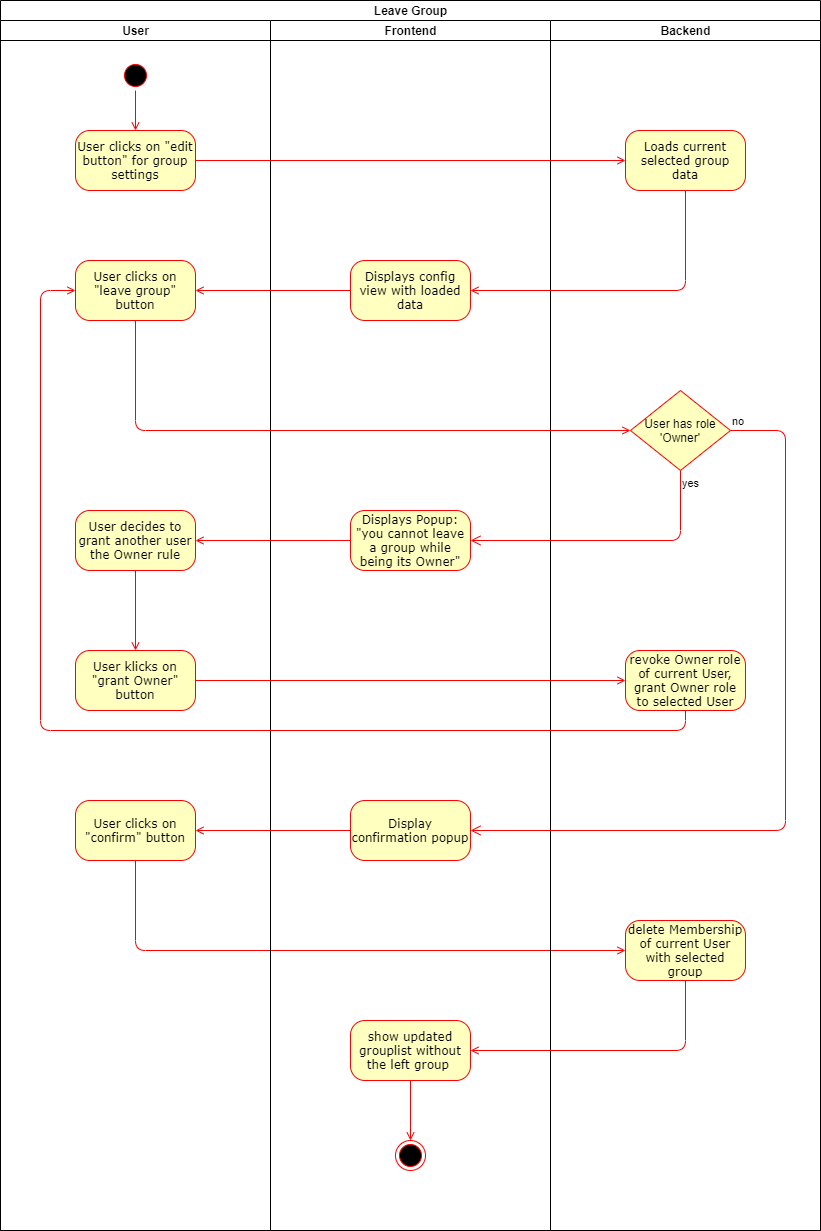

The diagram above was exported from draw.io. Its source (the exported page's mxGraphModel, read from the mxfile embedded in the PNG):
<mxGraphModel dx="322" dy="822" grid="1" gridSize="10" guides="1" tooltips="1" connect="1" arrows="1" fold="1" page="1" pageScale="1" pageWidth="1100" pageHeight="850" background="#ffffff" math="0" shadow="0">
  <root>
    <mxCell id="0" />
    <mxCell id="1" parent="0" />
    <mxCell id="5q0LLnK0pBokUvjdq-wg-1" value="Leave Group" style="swimlane;html=1;childLayout=stackLayout;resizeParent=1;resizeParentMax=0;startSize=20;" parent="1" vertex="1">
      <mxGeometry x="1250" y="80" width="820" height="1230" as="geometry" />
    </mxCell>
    <mxCell id="5q0LLnK0pBokUvjdq-wg-2" value="User" style="swimlane;html=1;startSize=20;" parent="5q0LLnK0pBokUvjdq-wg-1" vertex="1">
      <mxGeometry y="20" width="270" height="1210" as="geometry" />
    </mxCell>
    <mxCell id="5q0LLnK0pBokUvjdq-wg-8" style="edgeStyle=orthogonalEdgeStyle;rounded=1;orthogonalLoop=1;jettySize=auto;html=1;exitX=1;exitY=0.5;exitDx=0;exitDy=0;entryX=0.5;entryY=0;entryDx=0;entryDy=0;strokeColor=#FF0000;endArrow=open;endFill=0;strokeWidth=1;" parent="5q0LLnK0pBokUvjdq-wg-2" source="5q0LLnK0pBokUvjdq-wg-5" target="5q0LLnK0pBokUvjdq-wg-6" edge="1">
      <mxGeometry relative="1" as="geometry" />
    </mxCell>
    <mxCell id="5q0LLnK0pBokUvjdq-wg-5" value="" style="ellipse;html=1;shape=startState;fillColor=#000000;strokeColor=#ff0000;rounded=1;shadow=0;comic=0;labelBackgroundColor=none;fontFamily=Verdana;fontSize=12;fontColor=#000000;align=center;direction=south;" parent="5q0LLnK0pBokUvjdq-wg-2" vertex="1">
      <mxGeometry x="120" y="40" width="30" height="30" as="geometry" />
    </mxCell>
    <mxCell id="5q0LLnK0pBokUvjdq-wg-6" value="User clicks on &quot;edit button&quot; for group settings" style="rounded=1;whiteSpace=wrap;html=1;arcSize=24;fillColor=#ffffc0;strokeColor=#ff0000;shadow=0;comic=0;labelBackgroundColor=none;fontFamily=Verdana;fontSize=12;fontColor=#000000;align=center;" parent="5q0LLnK0pBokUvjdq-wg-2" vertex="1">
      <mxGeometry x="75" y="110" width="120" height="60" as="geometry" />
    </mxCell>
    <mxCell id="5q0LLnK0pBokUvjdq-wg-12" value="User clicks on &quot;leave group&quot; button" style="rounded=1;whiteSpace=wrap;html=1;arcSize=24;fillColor=#ffffc0;strokeColor=#ff0000;shadow=0;comic=0;labelBackgroundColor=none;fontFamily=Verdana;fontSize=12;fontColor=#000000;align=center;" parent="5q0LLnK0pBokUvjdq-wg-2" vertex="1">
      <mxGeometry x="75" y="240" width="120" height="60" as="geometry" />
    </mxCell>
    <mxCell id="mUM01Px6JRePzmhPGxO_-13" style="edgeStyle=orthogonalEdgeStyle;rounded=1;orthogonalLoop=1;jettySize=auto;html=1;exitX=0.5;exitY=1;exitDx=0;exitDy=0;entryX=0.5;entryY=0;entryDx=0;entryDy=0;endArrow=open;endFill=0;strokeColor=#FF0000;" parent="5q0LLnK0pBokUvjdq-wg-2" source="mUM01Px6JRePzmhPGxO_-8" target="mUM01Px6JRePzmhPGxO_-12" edge="1">
      <mxGeometry relative="1" as="geometry" />
    </mxCell>
    <mxCell id="mUM01Px6JRePzmhPGxO_-8" value="User decides to grant another user the Owner rule" style="rounded=1;whiteSpace=wrap;html=1;arcSize=24;fillColor=#ffffc0;strokeColor=#ff0000;shadow=0;comic=0;labelBackgroundColor=none;fontFamily=Verdana;fontSize=12;fontColor=#000000;align=center;" parent="5q0LLnK0pBokUvjdq-wg-2" vertex="1">
      <mxGeometry x="75" y="490" width="120" height="60" as="geometry" />
    </mxCell>
    <mxCell id="mUM01Px6JRePzmhPGxO_-12" value="User klicks on &quot;grant Owner&quot; button" style="rounded=1;whiteSpace=wrap;html=1;arcSize=24;fillColor=#ffffc0;strokeColor=#ff0000;shadow=0;comic=0;labelBackgroundColor=none;fontFamily=Verdana;fontSize=12;fontColor=#000000;align=center;" parent="5q0LLnK0pBokUvjdq-wg-2" vertex="1">
      <mxGeometry x="75" y="630" width="120" height="60" as="geometry" />
    </mxCell>
    <mxCell id="mUM01Px6JRePzmhPGxO_-9" value="User clicks on &quot;confirm&quot; button" style="rounded=1;whiteSpace=wrap;html=1;arcSize=24;fillColor=#ffffc0;strokeColor=#ff0000;shadow=0;comic=0;labelBackgroundColor=none;fontFamily=Verdana;fontSize=12;fontColor=#000000;align=center;" parent="5q0LLnK0pBokUvjdq-wg-2" vertex="1">
      <mxGeometry x="75" y="780" width="120" height="60" as="geometry" />
    </mxCell>
    <mxCell id="mUM01Px6JRePzmhPGxO_-19" style="edgeStyle=orthogonalEdgeStyle;rounded=1;orthogonalLoop=1;jettySize=auto;html=1;entryX=0;entryY=0.5;entryDx=0;entryDy=0;endArrow=open;endFill=0;strokeColor=#FF0000;" parent="5q0LLnK0pBokUvjdq-wg-1" source="mUM01Px6JRePzmhPGxO_-9" target="UKftv7T5mlMuOHYKB0Pt-17" edge="1">
      <mxGeometry relative="1" as="geometry">
        <mxPoint x="240" y="880" as="sourcePoint" />
        <Array as="points">
          <mxPoint x="135" y="950" />
        </Array>
      </mxGeometry>
    </mxCell>
    <mxCell id="5q0LLnK0pBokUvjdq-wg-3" value="Frontend" style="swimlane;html=1;startSize=20;" parent="5q0LLnK0pBokUvjdq-wg-1" vertex="1">
      <mxGeometry x="270" y="20" width="280" height="1210" as="geometry" />
    </mxCell>
    <mxCell id="5q0LLnK0pBokUvjdq-wg-10" value="Displays config view with loaded data" style="rounded=1;whiteSpace=wrap;html=1;arcSize=24;fillColor=#ffffc0;strokeColor=#ff0000;shadow=0;comic=0;labelBackgroundColor=none;fontFamily=Verdana;fontSize=12;fontColor=#000000;align=center;" parent="5q0LLnK0pBokUvjdq-wg-3" vertex="1">
      <mxGeometry x="80" y="240" width="120" height="60" as="geometry" />
    </mxCell>
    <mxCell id="5q0LLnK0pBokUvjdq-wg-40" style="edgeStyle=orthogonalEdgeStyle;rounded=1;orthogonalLoop=1;jettySize=auto;html=1;exitX=0.5;exitY=1;exitDx=0;exitDy=0;entryX=0.5;entryY=0;entryDx=0;entryDy=0;endArrow=open;endFill=0;strokeColor=#FF0000;strokeWidth=1;" parent="5q0LLnK0pBokUvjdq-wg-3" target="5q0LLnK0pBokUvjdq-wg-39" edge="1">
      <mxGeometry relative="1" as="geometry">
        <mxPoint x="140" y="1130" as="targetPoint" />
        <mxPoint x="140" y="1060" as="sourcePoint" />
      </mxGeometry>
    </mxCell>
    <mxCell id="5q0LLnK0pBokUvjdq-wg-39" value="" style="ellipse;html=1;shape=endState;fillColor=#000000;strokeColor=#ff0000;rounded=1;shadow=0;comic=0;labelBackgroundColor=none;fontFamily=Verdana;fontSize=12;fontColor=#000000;align=center;" parent="5q0LLnK0pBokUvjdq-wg-3" vertex="1">
      <mxGeometry x="125" y="1120" width="30" height="30" as="geometry" />
    </mxCell>
    <mxCell id="mUM01Px6JRePzmhPGxO_-6" value="Displays Popup: &quot;you cannot leave a group while being its Owner&quot;" style="rounded=1;whiteSpace=wrap;html=1;arcSize=24;fillColor=#ffffc0;strokeColor=#ff0000;shadow=0;comic=0;labelBackgroundColor=none;fontFamily=Verdana;fontSize=12;fontColor=#000000;align=center;" parent="5q0LLnK0pBokUvjdq-wg-3" vertex="1">
      <mxGeometry x="80" y="490" width="120" height="60" as="geometry" />
    </mxCell>
    <mxCell id="mUM01Px6JRePzmhPGxO_-7" value="Display confirmation popup" style="rounded=1;whiteSpace=wrap;html=1;arcSize=24;fillColor=#ffffc0;strokeColor=#ff0000;shadow=0;comic=0;labelBackgroundColor=none;fontFamily=Verdana;fontSize=12;fontColor=#000000;align=center;" parent="5q0LLnK0pBokUvjdq-wg-3" vertex="1">
      <mxGeometry x="80" y="780" width="120" height="60" as="geometry" />
    </mxCell>
    <mxCell id="UKftv7T5mlMuOHYKB0Pt-15" value="show updated grouplist without the left group&amp;nbsp;" style="rounded=1;whiteSpace=wrap;html=1;arcSize=24;fillColor=#ffffc0;strokeColor=#ff0000;shadow=0;comic=0;labelBackgroundColor=none;fontFamily=Verdana;fontSize=12;fontColor=#000000;align=center;" vertex="1" parent="5q0LLnK0pBokUvjdq-wg-3">
      <mxGeometry x="80" y="1000" width="120" height="60" as="geometry" />
    </mxCell>
    <mxCell id="5q0LLnK0pBokUvjdq-wg-4" value="Backend" style="swimlane;html=1;startSize=20;" parent="5q0LLnK0pBokUvjdq-wg-1" vertex="1">
      <mxGeometry x="550" y="20" width="270" height="1210" as="geometry" />
    </mxCell>
    <mxCell id="5q0LLnK0pBokUvjdq-wg-7" value="Loads current selected group data" style="rounded=1;whiteSpace=wrap;html=1;arcSize=24;fillColor=#ffffc0;strokeColor=#ff0000;shadow=0;comic=0;labelBackgroundColor=none;fontFamily=Verdana;fontSize=12;fontColor=#000000;align=center;" parent="5q0LLnK0pBokUvjdq-wg-4" vertex="1">
      <mxGeometry x="75" y="110" width="120" height="60" as="geometry" />
    </mxCell>
    <mxCell id="mUM01Px6JRePzmhPGxO_-2" value="User has role 'Owner'" style="rhombus;whiteSpace=wrap;html=1;fillColor=#ffffc0;strokeColor=#ff0000;" parent="5q0LLnK0pBokUvjdq-wg-4" vertex="1">
      <mxGeometry x="80" y="370" width="100" height="80" as="geometry" />
    </mxCell>
    <mxCell id="UKftv7T5mlMuOHYKB0Pt-2" value="revoke Owner role of current User, grant Owner role to selected User" style="rounded=1;whiteSpace=wrap;html=1;arcSize=24;fillColor=#ffffc0;strokeColor=#ff0000;shadow=0;comic=0;labelBackgroundColor=none;fontFamily=Verdana;fontSize=12;fontColor=#000000;align=center;" vertex="1" parent="5q0LLnK0pBokUvjdq-wg-4">
      <mxGeometry x="75" y="630" width="120" height="60" as="geometry" />
    </mxCell>
    <mxCell id="UKftv7T5mlMuOHYKB0Pt-17" value="delete Membership of current User with selected group" style="rounded=1;whiteSpace=wrap;html=1;arcSize=24;fillColor=#ffffc0;strokeColor=#ff0000;shadow=0;comic=0;labelBackgroundColor=none;fontFamily=Verdana;fontSize=12;fontColor=#000000;align=center;" vertex="1" parent="5q0LLnK0pBokUvjdq-wg-4">
      <mxGeometry x="75" y="900" width="120" height="60" as="geometry" />
    </mxCell>
    <mxCell id="5q0LLnK0pBokUvjdq-wg-9" style="edgeStyle=orthogonalEdgeStyle;rounded=1;orthogonalLoop=1;jettySize=auto;html=1;exitX=1;exitY=0.5;exitDx=0;exitDy=0;entryX=0;entryY=0.5;entryDx=0;entryDy=0;endArrow=open;endFill=0;strokeColor=#FF0000;strokeWidth=1;" parent="5q0LLnK0pBokUvjdq-wg-1" source="5q0LLnK0pBokUvjdq-wg-6" target="5q0LLnK0pBokUvjdq-wg-7" edge="1">
      <mxGeometry relative="1" as="geometry" />
    </mxCell>
    <mxCell id="5q0LLnK0pBokUvjdq-wg-11" style="edgeStyle=orthogonalEdgeStyle;rounded=1;orthogonalLoop=1;jettySize=auto;html=1;exitX=0.5;exitY=1;exitDx=0;exitDy=0;entryX=1;entryY=0.5;entryDx=0;entryDy=0;endArrow=open;endFill=0;strokeColor=#FF0000;strokeWidth=1;" parent="5q0LLnK0pBokUvjdq-wg-1" source="5q0LLnK0pBokUvjdq-wg-7" target="5q0LLnK0pBokUvjdq-wg-10" edge="1">
      <mxGeometry relative="1" as="geometry" />
    </mxCell>
    <mxCell id="5q0LLnK0pBokUvjdq-wg-13" style="edgeStyle=orthogonalEdgeStyle;rounded=1;orthogonalLoop=1;jettySize=auto;html=1;exitX=0;exitY=0.5;exitDx=0;exitDy=0;entryX=1;entryY=0.5;entryDx=0;entryDy=0;endArrow=open;endFill=0;strokeColor=#FF0000;strokeWidth=1;" parent="5q0LLnK0pBokUvjdq-wg-1" source="5q0LLnK0pBokUvjdq-wg-10" target="5q0LLnK0pBokUvjdq-wg-12" edge="1">
      <mxGeometry relative="1" as="geometry" />
    </mxCell>
    <mxCell id="mUM01Px6JRePzmhPGxO_-5" style="edgeStyle=orthogonalEdgeStyle;rounded=1;orthogonalLoop=1;jettySize=auto;html=1;exitX=0.5;exitY=1;exitDx=0;exitDy=0;entryX=0;entryY=0.5;entryDx=0;entryDy=0;strokeColor=#FF0000;endArrow=open;endFill=0;" parent="5q0LLnK0pBokUvjdq-wg-1" source="5q0LLnK0pBokUvjdq-wg-12" target="mUM01Px6JRePzmhPGxO_-2" edge="1">
      <mxGeometry relative="1" as="geometry" />
    </mxCell>
    <mxCell id="mUM01Px6JRePzmhPGxO_-3" value="yes" style="edgeStyle=orthogonalEdgeStyle;html=1;align=left;verticalAlign=top;endArrow=open;endSize=8;strokeColor=#ff0000;exitX=0.5;exitY=1;exitDx=0;exitDy=0;entryX=1;entryY=0.5;entryDx=0;entryDy=0;" parent="5q0LLnK0pBokUvjdq-wg-1" source="mUM01Px6JRePzmhPGxO_-2" target="mUM01Px6JRePzmhPGxO_-6" edge="1">
      <mxGeometry x="-1" relative="1" as="geometry">
        <mxPoint x="465" y="570.0000000000005" as="targetPoint" />
        <mxPoint x="675" y="520" as="sourcePoint" />
      </mxGeometry>
    </mxCell>
    <mxCell id="mUM01Px6JRePzmhPGxO_-4" value="no" style="edgeStyle=orthogonalEdgeStyle;html=1;align=left;verticalAlign=bottom;endArrow=open;endSize=8;strokeColor=#ff0000;entryX=1;entryY=0.5;entryDx=0;entryDy=0;exitX=1;exitY=0.5;exitDx=0;exitDy=0;" parent="5q0LLnK0pBokUvjdq-wg-1" source="mUM01Px6JRePzmhPGxO_-2" target="mUM01Px6JRePzmhPGxO_-7" edge="1">
      <mxGeometry x="-1" relative="1" as="geometry">
        <mxPoint x="190" y="719.9999999999995" as="targetPoint" />
        <mxPoint x="740" y="430" as="sourcePoint" />
        <Array as="points">
          <mxPoint x="785" y="430" />
          <mxPoint x="785" y="830" />
        </Array>
      </mxGeometry>
    </mxCell>
    <mxCell id="mUM01Px6JRePzmhPGxO_-11" style="edgeStyle=orthogonalEdgeStyle;rounded=1;orthogonalLoop=1;jettySize=auto;html=1;exitX=0;exitY=0.5;exitDx=0;exitDy=0;entryX=1;entryY=0.5;entryDx=0;entryDy=0;endArrow=open;endFill=0;strokeColor=#FF0000;" parent="5q0LLnK0pBokUvjdq-wg-1" source="mUM01Px6JRePzmhPGxO_-6" target="mUM01Px6JRePzmhPGxO_-8" edge="1">
      <mxGeometry relative="1" as="geometry" />
    </mxCell>
    <mxCell id="UKftv7T5mlMuOHYKB0Pt-1" style="edgeStyle=orthogonalEdgeStyle;rounded=1;orthogonalLoop=1;jettySize=auto;html=1;exitX=1;exitY=0.5;exitDx=0;exitDy=0;endArrow=open;endFill=0;strokeColor=#FF0000;entryX=0;entryY=0.5;entryDx=0;entryDy=0;" edge="1" parent="5q0LLnK0pBokUvjdq-wg-1" source="mUM01Px6JRePzmhPGxO_-12" target="UKftv7T5mlMuOHYKB0Pt-2">
      <mxGeometry relative="1" as="geometry">
        <mxPoint x="145" y="720" as="sourcePoint" />
        <mxPoint x="300" y="680" as="targetPoint" />
      </mxGeometry>
    </mxCell>
    <mxCell id="UKftv7T5mlMuOHYKB0Pt-3" style="edgeStyle=orthogonalEdgeStyle;rounded=1;orthogonalLoop=1;jettySize=auto;html=1;endArrow=open;endFill=0;strokeColor=#FF0000;exitX=0.5;exitY=1;exitDx=0;exitDy=0;entryX=0;entryY=0.5;entryDx=0;entryDy=0;" edge="1" parent="5q0LLnK0pBokUvjdq-wg-1" source="UKftv7T5mlMuOHYKB0Pt-2" target="5q0LLnK0pBokUvjdq-wg-12">
      <mxGeometry relative="1" as="geometry">
        <mxPoint x="680" y="720" as="sourcePoint" />
        <mxPoint x="40" y="290" as="targetPoint" />
        <Array as="points">
          <mxPoint x="685" y="730" />
          <mxPoint x="40" y="730" />
          <mxPoint x="40" y="290" />
        </Array>
      </mxGeometry>
    </mxCell>
    <mxCell id="UKftv7T5mlMuOHYKB0Pt-4" style="edgeStyle=orthogonalEdgeStyle;rounded=1;orthogonalLoop=1;jettySize=auto;html=1;endArrow=open;endFill=0;strokeColor=#FF0000;exitX=0;exitY=0.5;exitDx=0;exitDy=0;entryX=1;entryY=0.5;entryDx=0;entryDy=0;" edge="1" parent="5q0LLnK0pBokUvjdq-wg-1" source="mUM01Px6JRePzmhPGxO_-7" target="mUM01Px6JRePzmhPGxO_-9">
      <mxGeometry relative="1" as="geometry">
        <mxPoint x="145" y="870" as="sourcePoint" />
        <mxPoint x="210" y="830" as="targetPoint" />
        <Array as="points" />
      </mxGeometry>
    </mxCell>
    <mxCell id="UKftv7T5mlMuOHYKB0Pt-18" style="edgeStyle=orthogonalEdgeStyle;rounded=1;orthogonalLoop=1;jettySize=auto;html=1;endArrow=open;endFill=0;strokeColor=#FF0000;entryX=1;entryY=0.5;entryDx=0;entryDy=0;exitX=0.5;exitY=1;exitDx=0;exitDy=0;" edge="1" parent="5q0LLnK0pBokUvjdq-wg-1" source="UKftv7T5mlMuOHYKB0Pt-17" target="UKftv7T5mlMuOHYKB0Pt-15">
      <mxGeometry relative="1" as="geometry">
        <mxPoint x="760" y="990" as="sourcePoint" />
        <mxPoint x="490" y="1050" as="targetPoint" />
        <Array as="points">
          <mxPoint x="685" y="1050" />
        </Array>
      </mxGeometry>
    </mxCell>
  </root>
</mxGraphModel>